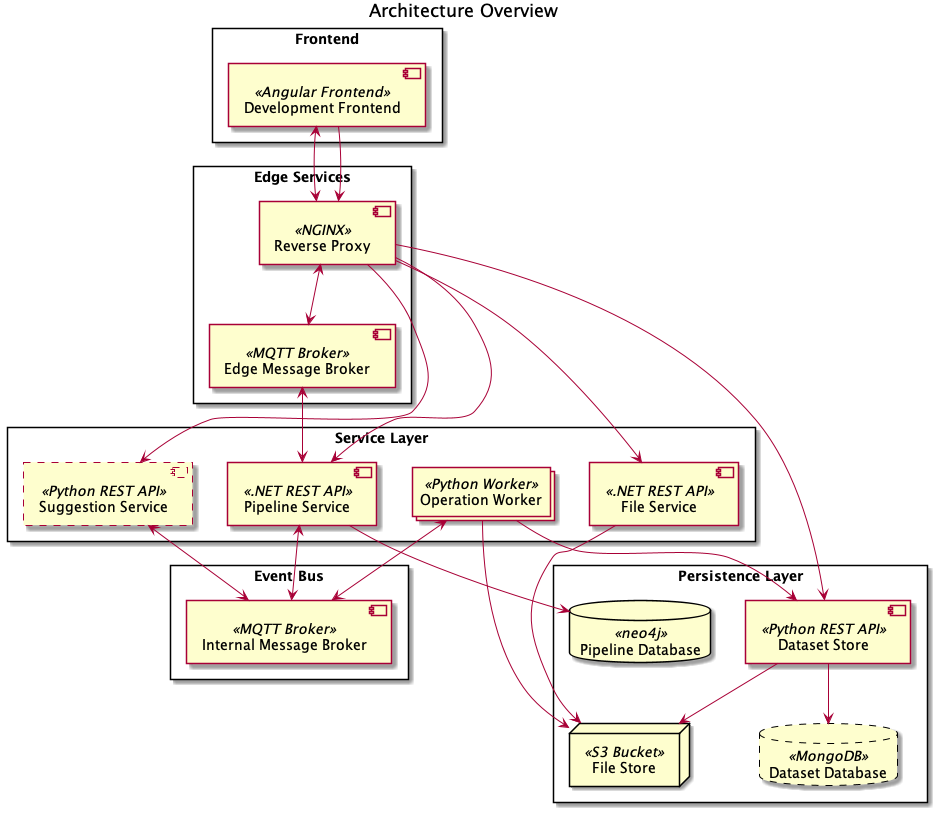

The diagram above was rendered by PlantUML. Its source (embedded in the PNG):
@startuml
'https://plantuml.com/deployment-diagram

title "Architecture Overview"

'Definitions'

rectangle "Frontend" {
    component "Development Frontend" << Angular Frontend >> as development_frontend
}

rectangle "Edge Services" {
    component "Reverse Proxy" << NGINX >> as reverse_proxy
    component "Edge Message Broker" << MQTT Broker >> as message_broker_edge
}

rectangle "Event Bus" {
    component "Internal Message Broker" << MQTT Broker >> as message_broker_internal
}

rectangle "Service Layer" {
    component "Pipeline Service" << .NET REST API >> as pipeline_service
    collections  "Operation Worker" <<Python Worker>> as worker
    component #line.dashed "Suggestion Service" << Python REST API >> as suggestion_service
    component "File Service" << .NET REST API >> as file_service
}

rectangle "Persistence Layer" {
    database "Pipeline Database" << neo4j >> as pipeline_db

    component "Dataset Store" << Python REST API >> as dataset_store
    node "File Store" << S3 Bucket >> as file_store
    database #line.dashed "Dataset Database" << MongoDB >> as dataset_db
}

'Interaction'

development_frontend <--> reverse_proxy
development_frontend --> reverse_proxy

reverse_proxy --> pipeline_service
reverse_proxy --> suggestion_service
suggestion_service <--> message_broker_internal
reverse_proxy --> file_service
reverse_proxy <--> message_broker_edge

pipeline_service --> pipeline_db
dataset_store --> dataset_db
file_service --> file_store
pipeline_service <--> message_broker_internal
message_broker_internal <--> worker

worker --> dataset_store
worker --> file_store

message_broker_edge <--> pipeline_service

'TODO: This connection should no longer exist'
reverse_proxy --> dataset_store
'TODO: Default files should be seeded from file service PH-213'
dataset_store --> file_store
@enduml